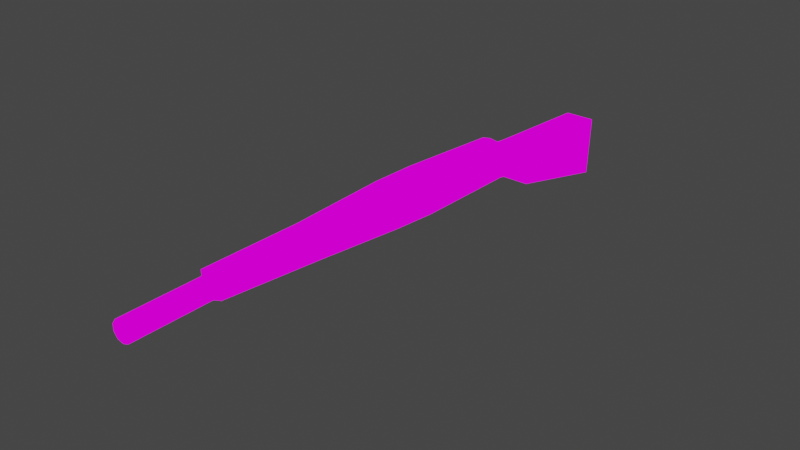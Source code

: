 # Source: m1.blend  (saved by Blender 2.90.8; exported with 4.5.12 LTS)
import bpy
from mathutils import Matrix  # noqa: F401  (used for matrix-valued properties, if any)

bpy.ops.wm.read_factory_settings(use_empty=True)
scene = bpy.context.scene
scene.name = 'Scene'

# ---- collections
col_collection = bpy.data.collections.new('Collection'); scene.collection.children.link(col_collection)

# ---- images (referenced by path relative to the original .blend; pixels are not part of the script)
import os
ASSET_DIR = os.environ.get("B2B_ASSET_DIR", "")  # directory of the original .blend (textures are referenced by path, not embedded)
HERE = os.path.dirname(os.path.abspath(__file__))  # packed textures are extracted next to this script under _unpacked/

def load_image(name, relpath, width, height, colorspace="sRGB"):
    """Load a texture the original file referenced (path relative to the .blend, or extracted next to this script)."""
    p = next((c for c in (os.path.join(HERE, relpath), os.path.join(ASSET_DIR, relpath)) if relpath and os.path.exists(c)), "")
    if p:
        img = bpy.data.images.load(p, check_existing=True)
        img.name = name
    else:  # same state as the original file: an image datablock whose file is absent (Cycles renders it pink)
        img = bpy.data.images.new(name, width, height)
        img.source = "FILE"
        img.filepath = "//" + (relpath or name)
    img.colorspace_settings.name = colorspace
    return img
img_wood_lowres_jpg = load_image('wood_lowres.jpg', 'wood_lowres.jpg', 1024, 1024, 'sRGB')
img_barrel_lowres_jpg = load_image('barrel_lowres.jpg', 'barrel_lowres.jpg', 1024, 1024, 'sRGB')

# ---- materials (node trees are filled in below, after node groups)
mat_wood = bpy.data.materials.new('wood')
mat_wood.alpha_threshold = 0.0
mat_wood.use_transparent_shadow = False
mat_wood.line_color = (0.0, 0.0, 0.0, 1.0)
mat_metal = bpy.data.materials.new('metal')
mat_metal.use_transparent_shadow = False

# ---- material node trees
mat_wood.use_nodes = True; mat_wood.node_tree.nodes.clear()
_N = mat_wood.node_tree.nodes; _L = mat_wood.node_tree.links
n0 = _N.new('ShaderNodeOutputMaterial'); n0.name = 'Material Output'; n0.location = (300, 300)
n1 = _N.new('ShaderNodeEmission'); n1.name = 'Emission'; n1.location = (10, 300)
n2 = _N.new('ShaderNodeTexImage'); n2.name = 'Image Texture'; n2.location = (-280, 280)
n2.image = img_wood_lowres_jpg
n2.interpolation = 'Closest'
_L.new(n1.outputs[0], n0.inputs[0])
_L.new(n2.outputs[0], n1.inputs[0])
n0.is_active_output = True
mat_metal.use_nodes = True; mat_metal.node_tree.nodes.clear()
_N = mat_metal.node_tree.nodes; _L = mat_metal.node_tree.links
n0 = _N.new('ShaderNodeOutputMaterial'); n0.name = 'Material Output'; n0.location = (300, 300)
n1 = _N.new('ShaderNodeEmission'); n1.name = 'Emission'; n1.location = (10, 300)
n2 = _N.new('ShaderNodeTexImage'); n2.name = 'Image Texture'; n2.location = (-280, 280)
n2.image = img_barrel_lowres_jpg
_L.new(n1.outputs[0], n0.inputs[0])
_L.new(n2.outputs[0], n1.inputs[0])
n0.is_active_output = True

# ---- world
world_world = bpy.data.worlds.new('World'); scene.world = world_world
world_world.use_nodes = True; world_world.node_tree.nodes.clear()
_N = world_world.node_tree.nodes; _L = world_world.node_tree.links
n0 = _N.new('ShaderNodeOutputWorld'); n0.name = 'World Output'; n0.location = (300, 300)
n1 = _N.new('ShaderNodeBackground'); n1.name = 'Background'; n1.location = (10, 300)
n1.inputs[0].default_value = (0.05088, 0.05088, 0.05088, 1.0)
_L.new(n1.outputs[0], n0.inputs[0])
n0.is_active_output = True
world_world.color = (0.05088, 0.05088, 0.05088)
world_world.use_sun_shadow = False
world_world.sun_shadow_jitter_overblur = 0.0

# ---- meshes
me_cube = bpy.data.meshes.new('Cube')
me_cube.from_pydata([(0.02252, 0.04998, 0.03468), (0.03009, 0.04355, -0.04355), (0.02499, -0.03985, 0.03573), (0.03009, -0.04801, -0.03641), (-0.001787, 0.04355, -0.04355), (-0.001787, -0.04355, 0.03998), (-0.001787, -0.04801, -0.03641), (-0.00164, 0.04995, 0.03379), (0.02479, -0.2361, 0.03052), (0.03009, -0.2407, -0.01589), (-0.001787, -0.2416, 0.03641), (-0.001787, -0.2407, -0.01589), (0.01999, -0.4458, 0.03676), (0.01982, -0.4447, -0.003355), (-0.001787, -0.4451, 0.0382), (-0.001787, -0.4451, -0.009643), (0.01788, 0.2661, 0.0216), (0.03009, 0.2609, -0.04739), (-0.001787, 0.2609, -0.04739), (-0.001787, 0.2644, 0.02543), (0.03009, 0.295, -0.008882), (0.03009, 0.2928, -0.05412), (0.0, 0.2928, -0.05412), (0.0, 0.295, -0.008882), (0.03009, 0.3574, -0.01497), (0.03009, 0.3535, -0.09444), (0.0, 0.3535, -0.09444), (0.0, 0.3574, -0.01497), (0.03009, 0.5972, -0.02999), (0.03009, 0.5912, -0.1511), (0.0, 0.5912, -0.1511), (0.0, 0.5972, -0.02999), (0.0, -0.446, 0.03487), (0.0, -0.6094, 0.03547), (0.01176, -0.446, 0.03105), (0.01176, -0.6094, 0.03165), (0.01902, -0.4461, 0.02105), (0.01902, -0.6094, 0.02165), (0.01902, -0.4462, 0.008689), (0.01902, -0.6095, 0.009289), (0.01176, -0.4462, -0.001311), (0.01176, -0.6096, -0.0007111), (0.0, -0.4462, -0.00513), (0.0, -0.6096, -0.004531), (-0.01176, -0.4462, -0.001311), (-0.01176, -0.6096, -0.0007111), (-0.01902, -0.4462, 0.008689), (-0.01902, -0.6095, 0.009289), (-0.01902, -0.4461, 0.02105), (-0.01902, -0.6094, 0.02165), (-0.01176, -0.446, 0.03105), (-0.01176, -0.6094, 0.03165)], [], [(4, 1, 3, 6), (1, 0, 2, 3), (4, 7, 19, 18), (6, 3, 9, 11), (0, 7, 5, 2), (8, 10, 14, 12), (3, 2, 8, 9), (5, 6, 11, 10), (2, 5, 10, 8), (13, 12, 14, 15), (9, 8, 12, 13), (10, 11, 15, 14), (11, 9, 13, 15), (17, 18, 22, 21), (1, 4, 18, 17), (7, 0, 16, 19), (0, 1, 17, 16), (22, 23, 27, 26), (16, 17, 21, 20), (18, 19, 23, 22), (19, 16, 20, 23), (25, 26, 30, 29), (23, 20, 24, 27), (21, 22, 26, 25), (20, 21, 25, 24), (30, 31, 28, 29), (24, 25, 29, 28), (26, 27, 31, 30), (27, 24, 28, 31), (32, 33, 35, 34), (34, 35, 37, 36), (36, 37, 39, 38), (38, 39, 41, 40), (40, 41, 43, 42), (42, 43, 45, 44), (44, 45, 47, 46), (46, 47, 49, 48), (35, 33, 51, 49, 47, 45, 43, 41, 39, 37), (48, 49, 51, 50), (50, 51, 33, 32), (32, 34, 36, 38, 40, 42, 44, 46, 48, 50)])
me_cube.polygons.foreach_set('material_index', [0, 0, 0, 0, 0, 0, 0, 0, 0, 0, 0, 0, 0, 0, 0, 0, 0, 0, 0, 0, 0, 0, 0, 0, 0, 0, 0, 0, 0, 1, 1, 1, 1, 1, 1, 1, 1, 1, 1, 1, 1])
_uv = me_cube.uv_layers.new(name='UVMap')
_uv.uv.foreach_set('vector', [0.5307, 1.345, 0.5309, 1.21, 0.9193, 1.211, 0.9192, 1.346, -0.643, 0.8725, -0.6415, 1.206, -1.021, 1.18, -1.031, 0.8725, -1.455, 0.1775, -1.441, -0.1504, -0.5332, -0.1504, -0.5363, 0.1579, 0.9192, 1.346, 0.9193, 1.211, 1.739, 1.212, 1.739, 1.347, -0.2843, 1.437, -0.2887, 1.539, -0.6847, 1.525, -0.6636, 1.411, -1.493, 1.369, -1.522, 1.483, -2.381, 1.445, -2.38, 1.353, -0.6344, -0.4598, -0.6323, -0.152, -1.455, -0.2613, -1.454, -0.4598, -1.357, 0.3705, -1.033, 0.3705, -1.072, 1.189, -1.293, 1.206, -0.6636, 1.411, -0.6847, 1.525, -1.522, 1.483, -1.493, 1.369, 2.604, 1.256, 2.766, 1.208, 2.798, 1.294, 2.604, 1.351, -2.368, -0.3802, -2.381, -0.5783, -1.494, -0.5783, -1.503, -0.4088, -1.521, -0.3787, -1.515, -0.1575, -2.38, -0.1763, -2.381, -0.3787, 1.739, 1.347, 1.739, 1.212, 2.604, 1.256, 2.604, 1.351, -0.3885, 1.21, -0.3886, 1.344, -0.5265, 1.337, -0.5264, 1.209, 0.5309, 1.21, 0.5307, 1.345, -0.3886, 1.344, -0.3885, 1.21, -0.2887, 1.539, -0.2843, 1.437, 0.6301, 1.494, 0.6184, 1.578, -1.465, -0.156, -1.457, 0.1775, -2.376, 0.1412, -2.381, -0.156, -0.8399, 0.6046, -1.031, 0.6046, -1.019, 0.3396, -0.6821, 0.3396, -1.025, 0.179, -0.7277, 0.179, -0.7069, 0.3154, -0.8985, 0.314, -1.048, 0.3154, -1.357, 0.3154, -1.218, 0.179, -1.026, 0.179, 0.6184, 1.578, 0.6301, 1.494, 0.8041, 1.432, 0.8119, 1.559, -0.8347, 1.209, -0.8348, 1.336, -1.869, 1.335, -1.868, 1.208, 0.8119, 1.559, 0.8041, 1.432, 1.069, 1.415, 1.077, 1.542, -0.5264, 1.209, -0.5265, 1.337, -0.8348, 1.336, -0.8347, 1.209, -0.6821, 0.871, -0.8737, 0.871, -1.031, 0.6061, -0.6949, 0.6061, -1.869, 1.335, -2.381, 1.335, -2.381, 1.208, -1.868, 1.208, -1.358, 0.179, -1.363, 0.5155, -2.381, 0.6918, -2.374, 0.179, -2.377, 1.03, -2.381, 0.6933, -1.365, 0.6933, -1.358, 1.206, 1.077, 1.542, 1.069, 1.415, 2.083, 1.353, 2.091, 1.48, -0.01005, 0.004489, 1.002, 0.01131, 1.003, 0.1057, -0.009833, 0.0989, -0.009833, 0.0989, 1.003, 0.1057, 1.003, 0.3529, -0.00927, 0.346, -0.00927, 0.346, 1.003, 0.3529, 1.004, 0.6584, -0.008576, 0.6516, -0.008576, 0.6516, 1.004, 0.6584, 1.004, 0.9055, -0.008015, 0.8987, -0.008015, 0.8987, 1.004, 0.9055, 1.005, 0.9999, -0.0078, 0.9931, -0.0078, 0.9931, 1.005, 0.9999, 1.004, 0.9055, -0.008015, 0.8987, -0.008015, 0.8987, 1.004, 0.9055, 1.004, 0.6584, -0.008576, 0.6516, -0.008576, 0.6516, 1.004, 0.6584, 1.003, 0.3529, -0.00927, 0.346, 0.4891, 0.3516, 0.4891, 0.6606, 0.411, 0.9106, 0.2848, 1.006, 0.1585, 0.9106, 0.08047, 0.6606, 0.08047, 0.3516, 0.1585, 0.1017, 0.2848, 0.006188, 0.411, 0.1017, -0.00927, 0.346, 1.003, 0.3529, 1.003, 0.1057, -0.009833, 0.0989, -0.009833, 0.0989, 1.003, 0.1057, 1.002, 0.01131, -0.01005, 0.004489, -0.01005, 0.004489, -0.009833, 0.0989, -0.00927, 0.346, -0.008576, 0.6516, -0.008015, 0.8987, -0.0078, 0.9931, -0.008015, 0.8987, -0.008576, 0.6516, -0.00927, 0.346, -0.009833, 0.0989])
me_cube.materials.append(mat_wood)
me_cube.materials.append(mat_metal)
me_cube.use_remesh_preserve_volume = False
me_cube.use_remesh_preserve_attributes = False
me_cube.use_mirror_vertex_groups = False
me_cube.update()

# ---- objects
ob_cube = bpy.data.objects.new('Cube', me_cube)
ob_empty = bpy.data.objects.new('Empty', None)

# ---- transforms, parenting, visibility, modifiers, constraints
ob_cube.location = (0.0, 0.0, 0.0)
ob_cube.lock_rotations_4d = False
ob_cube.empty_display_type = 'ARROWS'
ob_cube.lineart.crease_threshold = 0.0
_m = ob_cube.modifiers.new('Mirror', 'MIRROR')
_m.use_clip = True
ob_empty.location = (-3.802, 0.0, 0.105)
ob_empty.rotation_euler = (1.571, -0.0, 1.571)
ob_empty.scale = (0.2597, 0.2597, 0.2597)
ob_empty.empty_display_type = 'IMAGE'
ob_empty.empty_display_size = 5.0
ob_empty.lineart.crease_threshold = 0.0

# ---- collection membership
col_collection.objects.link(ob_cube)
col_collection.objects.link(ob_empty)

# ---- scene / render settings (as saved in the file)
scene.frame_start = 1; scene.frame_end = 250; scene.frame_set(1)
scene.render.engine = 'BLENDER_EEVEE_NEXT'
scene.cycles.use_denoising = False
scene.cycles.samples = 128
scene.cycles.sampling_pattern = 'TABULATED_SOBOL'
scene.cycles.use_adaptive_sampling = False
scene.cycles.use_light_tree = False
scene.view_settings.view_transform = 'Filmic'
bpy.context.view_layer.update()

# ---- added for rendering (the .blend has no active camera): camera
cam_auto = bpy.data.cameras.new('AutoCamera')
cam_auto.lens = 50.0
cam_auto.sensor_width = 36.0
cam_auto.clip_end = 1000.0
ob_auto_camera = bpy.data.objects.new('AutoCamera', cam_auto)
scene.collection.objects.link(ob_auto_camera)
ob_auto_camera.location = (1.13182, -1.36438, 0.8499)
ob_auto_camera.rotation_euler = (1.09748, -7.21219e-08, 0.694738)
scene.camera = ob_auto_camera
bpy.context.view_layer.update()

